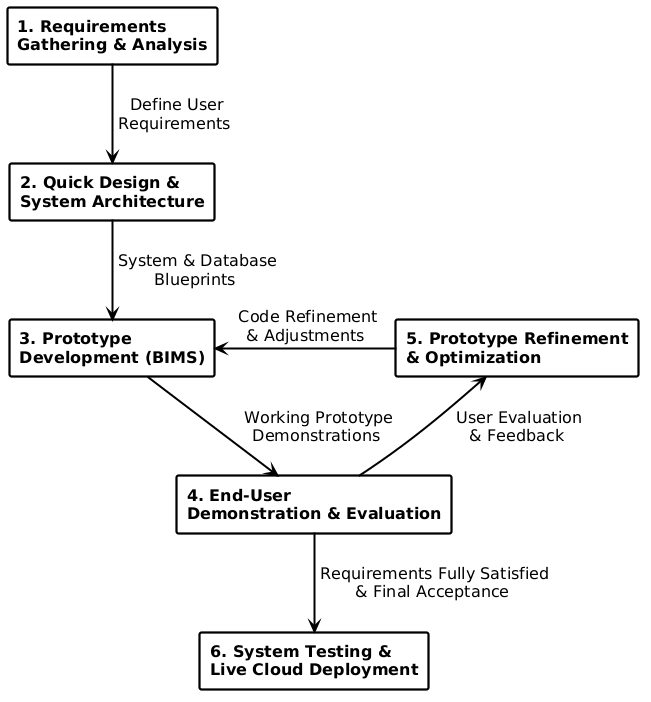

The diagram above was rendered by PlantUML. Its source (embedded in the PNG):
@startuml
skinparam defaultFontName "Segoe UI"
skinparam defaultFontSize 16
skinparam shadowing false
skinparam monochrome true
skinparam roundCorner 4
skinparam ArrowColor #000000
skinparam ArrowThickness 2.0
skinparam DefaultFontColor #000000

skinparam rectangle {
    BackgroundColor #FFFFFF
    BorderColor #000000
    BorderThickness 2.2
    FontColor #000000
    FontSize 16
    FontStyle bold
}

rectangle "1. Requirements\nGathering & Analysis" as Step1
rectangle "2. Quick Design &\nSystem Architecture" as Step2
rectangle "3. Prototype\nDevelopment (BIMS)" as Step3
rectangle "4. End-User\nDemonstration & Evaluation" as Step4
rectangle "5. Prototype Refinement\n& Optimization" as Step5
rectangle "6. System Testing &\nLive Cloud Deployment" as Step6

Step1 -down-> Step2 : " Define User\n Requirements "
Step2 -down-> Step3 : " System & Database\n Blueprints "
Step3 -right-> Step4 : " Working Prototype\n Demonstrations "
Step4 -up-> Step5 : " User Evaluation\n & Feedback "
Step5 -left-> Step3 : " Code Refinement\n & Adjustments "
Step4 -down-> Step6 : " Requirements Fully Satisfied\n & Final Acceptance "
@enduml